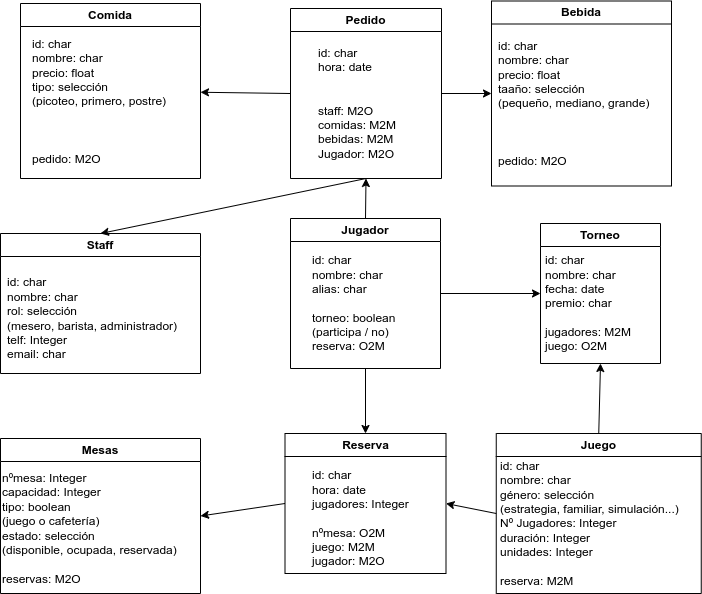

The diagram above was exported from draw.io. Its source (the exported page's mxGraphModel, read from the mxfile embedded in the PNG):
<mxGraphModel dx="1087" dy="691" grid="1" gridSize="10" guides="1" tooltips="1" connect="1" arrows="1" fold="1" page="1" pageScale="1" pageWidth="827" pageHeight="1169" background="#ffffff" math="0" shadow="0">
  <root>
    <mxCell id="0" />
    <mxCell id="1" parent="0" />
    <mxCell id="2" value="Staff" style="swimlane;whiteSpace=wrap;html=1;" parent="1" vertex="1">
      <mxGeometry x="90" y="260" width="200" height="140" as="geometry" />
    </mxCell>
    <mxCell id="27" value="id: char&lt;br&gt;nombre: char&lt;br&gt;rol: selección&amp;nbsp;&lt;br&gt;(mesero, barista, administrador)&lt;br&gt;telf: Integer&lt;br&gt;email: char&lt;br&gt;" style="text;html=1;align=left;verticalAlign=middle;resizable=0;points=[];autosize=1;strokeColor=none;fillColor=none;" parent="2" vertex="1">
      <mxGeometry x="5" y="35" width="190" height="100" as="geometry" />
    </mxCell>
    <mxCell id="3" value="Bebida" style="swimlane;whiteSpace=wrap;html=1;" parent="1" vertex="1">
      <mxGeometry x="581" y="27.5" width="180" height="185" as="geometry" />
    </mxCell>
    <mxCell id="25" value="id: char&lt;br&gt;nombre: char&lt;br&gt;precio: float&lt;br&gt;taaño: selección &lt;br&gt;(pequeño, mediano, grande)&lt;br&gt;&lt;br&gt;&lt;br&gt;&lt;br&gt;pedido: M2O&amp;nbsp;" style="text;html=1;align=left;verticalAlign=middle;resizable=0;points=[];autosize=1;strokeColor=none;fillColor=none;" parent="3" vertex="1">
      <mxGeometry x="5" y="32.5" width="170" height="140" as="geometry" />
    </mxCell>
    <mxCell id="4" value="Comida" style="swimlane;whiteSpace=wrap;html=1;" parent="1" vertex="1">
      <mxGeometry x="110" y="30" width="180" height="175" as="geometry" />
    </mxCell>
    <mxCell id="24" value="id: char&lt;br&gt;nombre: char&lt;br&gt;precio: float&lt;br&gt;tipo: selección &lt;br&gt;(picoteo, primero, postre)&lt;br&gt;&lt;br&gt;&lt;br&gt;&lt;br&gt;pedido: M2O&amp;nbsp;" style="text;html=1;align=left;verticalAlign=middle;resizable=0;points=[];autosize=1;strokeColor=none;fillColor=none;" parent="4" vertex="1">
      <mxGeometry x="10" y="27.5" width="160" height="140" as="geometry" />
    </mxCell>
    <mxCell id="5" value="Mesas" style="swimlane;whiteSpace=wrap;html=1;" parent="1" vertex="1">
      <mxGeometry x="90" y="465" width="200" height="155" as="geometry" />
    </mxCell>
    <mxCell id="30" value="nºmesa: Integer&lt;br&gt;capacidad: Integer&lt;br&gt;tipo: boolean &lt;br&gt;(juego o cafetería)&lt;br&gt;estado: selección&lt;br&gt;(disponible, ocupada, reservada)&lt;br&gt;&lt;br&gt;reservas: M2O" style="text;html=1;align=left;verticalAlign=middle;resizable=0;points=[];autosize=1;strokeColor=none;fillColor=none;" parent="5" vertex="1">
      <mxGeometry y="25" width="200" height="130" as="geometry" />
    </mxCell>
    <mxCell id="18" style="edgeStyle=none;html=1;exitX=0.5;exitY=0;exitDx=0;exitDy=0;entryX=0.5;entryY=1;entryDx=0;entryDy=0;" parent="1" source="6" target="12" edge="1">
      <mxGeometry relative="1" as="geometry" />
    </mxCell>
    <mxCell id="23" style="edgeStyle=none;html=1;exitX=1;exitY=0.5;exitDx=0;exitDy=0;entryX=0;entryY=0.5;entryDx=0;entryDy=0;" parent="1" source="6" target="9" edge="1">
      <mxGeometry relative="1" as="geometry" />
    </mxCell>
    <mxCell id="35" style="edgeStyle=none;html=1;exitX=0.5;exitY=1;exitDx=0;exitDy=0;entryX=0.5;entryY=0;entryDx=0;entryDy=0;" parent="1" source="6" target="7" edge="1">
      <mxGeometry relative="1" as="geometry" />
    </mxCell>
    <mxCell id="6" value="Jugador" style="swimlane;whiteSpace=wrap;html=1;" parent="1" vertex="1">
      <mxGeometry x="380" y="245" width="150" height="150" as="geometry" />
    </mxCell>
    <mxCell id="28" value="id: char&lt;br&gt;nombre: char&lt;br&gt;alias: char&lt;br&gt;&lt;br&gt;torneo: boolean&amp;nbsp;&lt;br&gt;(participa / no)&lt;br&gt;reserva: O2M" style="text;html=1;align=left;verticalAlign=middle;resizable=0;points=[];autosize=1;strokeColor=none;fillColor=none;" parent="6" vertex="1">
      <mxGeometry x="20" y="30" width="110" height="110" as="geometry" />
    </mxCell>
    <mxCell id="20" style="edgeStyle=none;html=1;exitX=0;exitY=0.5;exitDx=0;exitDy=0;entryX=1;entryY=0.5;entryDx=0;entryDy=0;" parent="1" source="7" target="5" edge="1">
      <mxGeometry relative="1" as="geometry" />
    </mxCell>
    <mxCell id="7" value="Reserva" style="swimlane;whiteSpace=wrap;html=1;startSize=23;" parent="1" vertex="1">
      <mxGeometry x="374.5" y="460" width="161" height="140" as="geometry" />
    </mxCell>
    <mxCell id="31" value="id: char&lt;br&gt;hora: date&lt;br&gt;jugadores: Integer&lt;br&gt;&lt;br&gt;nºmesa: O2M&lt;br&gt;juego: M2M&lt;br&gt;jugador: M2O" style="text;html=1;align=left;verticalAlign=middle;resizable=0;points=[];autosize=1;strokeColor=none;fillColor=none;" parent="7" vertex="1">
      <mxGeometry x="25.5" y="30" width="120" height="110" as="geometry" />
    </mxCell>
    <mxCell id="33" style="edgeStyle=none;html=1;exitX=0.5;exitY=0;exitDx=0;exitDy=0;entryX=0.5;entryY=1;entryDx=0;entryDy=0;" parent="1" source="8" target="9" edge="1">
      <mxGeometry relative="1" as="geometry" />
    </mxCell>
    <mxCell id="36" style="edgeStyle=none;html=1;exitX=0;exitY=0.5;exitDx=0;exitDy=0;entryX=1;entryY=0.5;entryDx=0;entryDy=0;" parent="1" source="8" target="7" edge="1">
      <mxGeometry relative="1" as="geometry" />
    </mxCell>
    <mxCell id="8" value="Juego" style="swimlane;whiteSpace=wrap;html=1;" parent="1" vertex="1">
      <mxGeometry x="585.75" y="460" width="205" height="160" as="geometry" />
    </mxCell>
    <mxCell id="29" value="id: char&lt;br&gt;nombre: char&lt;br&gt;género: selección&lt;br&gt;(estrategia, familiar, simulación...)&lt;br&gt;Nº Jugadores: Integer&lt;br&gt;duración: Integer&lt;br&gt;unidades: Integer&lt;br&gt;&lt;br&gt;reserva: M2M" style="text;html=1;align=left;verticalAlign=middle;resizable=0;points=[];autosize=1;strokeColor=none;fillColor=none;" parent="8" vertex="1">
      <mxGeometry x="2.5" y="20" width="200" height="140" as="geometry" />
    </mxCell>
    <mxCell id="9" value="Torneo" style="swimlane;whiteSpace=wrap;html=1;" parent="1" vertex="1">
      <mxGeometry x="630" y="250" width="120" height="140" as="geometry" />
    </mxCell>
    <mxCell id="32" value="id: char&lt;br&gt;nombre: char&lt;br&gt;fecha: date&lt;br&gt;premio: char&lt;br&gt;&lt;br&gt;jugadores: M2M&lt;br&gt;juego: O2M" style="text;html=1;align=left;verticalAlign=middle;resizable=0;points=[];autosize=1;strokeColor=none;fillColor=none;" parent="9" vertex="1">
      <mxGeometry x="3.25" y="25" width="110" height="110" as="geometry" />
    </mxCell>
    <mxCell id="14" style="edgeStyle=none;html=1;exitX=1;exitY=0.5;exitDx=0;exitDy=0;entryX=0;entryY=0.5;entryDx=0;entryDy=0;" parent="1" source="12" target="3" edge="1">
      <mxGeometry relative="1" as="geometry" />
    </mxCell>
    <mxCell id="15" style="edgeStyle=none;html=1;exitX=0;exitY=0.5;exitDx=0;exitDy=0;" parent="1" source="12" target="4" edge="1">
      <mxGeometry relative="1" as="geometry">
        <mxPoint x="269" y="220" as="sourcePoint" />
      </mxGeometry>
    </mxCell>
    <mxCell id="16" style="edgeStyle=none;html=1;exitX=0.5;exitY=1;exitDx=0;exitDy=0;entryX=0.5;entryY=0;entryDx=0;entryDy=0;" parent="1" source="12" target="2" edge="1">
      <mxGeometry relative="1" as="geometry" />
    </mxCell>
    <mxCell id="12" value="Pedido" style="swimlane;whiteSpace=wrap;html=1;" parent="1" vertex="1">
      <mxGeometry x="380" y="35" width="151" height="170" as="geometry" />
    </mxCell>
    <mxCell id="26" value="id: char&lt;br&gt;hora: date&lt;br&gt;&lt;br&gt;&lt;br&gt;staff: M2O&lt;br&gt;comidas: M2M&lt;br&gt;bebidas: M2M&lt;br&gt;Jugador: M2O" style="text;html=1;align=left;verticalAlign=middle;resizable=0;points=[];autosize=1;strokeColor=none;fillColor=none;" parent="12" vertex="1">
      <mxGeometry x="25.5" y="30" width="100" height="130" as="geometry" />
    </mxCell>
  </root>
</mxGraphModel>